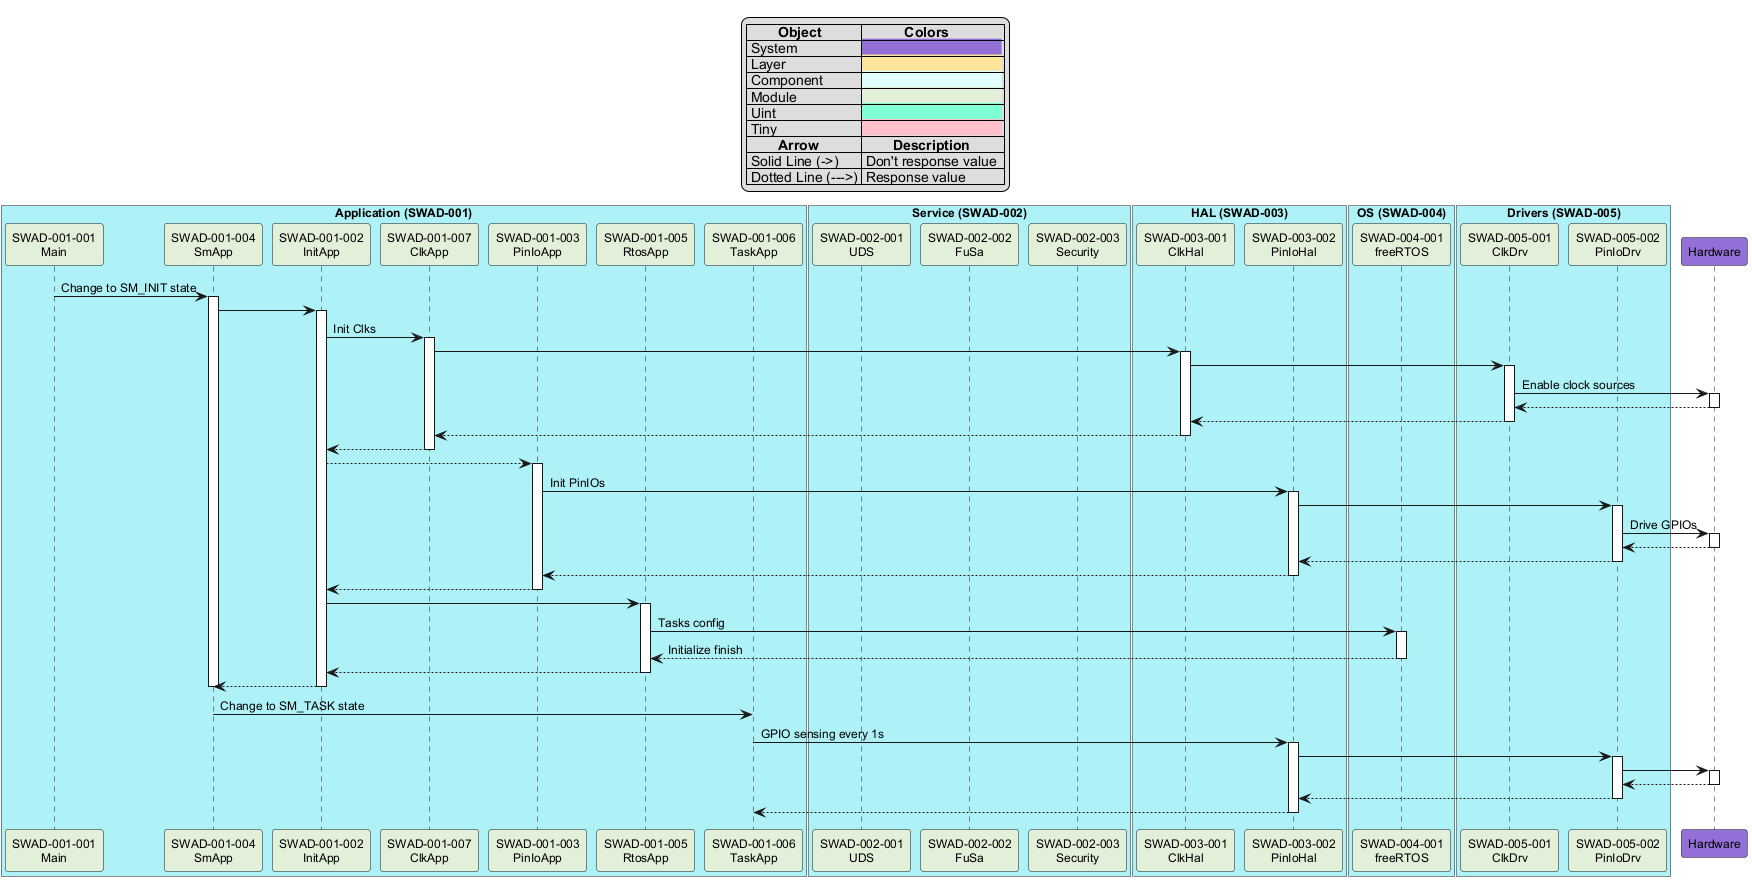

The diagram above was rendered by PlantUML. Its source (embedded in the PNG):
@startuml
'----- Table Description ----
'Object Colors Setting
skinparam defaultFontName Arial
skinparam defaultFontSize 12
legend top
|=        Object  |=           Colors  |
| System  |<back:mediumpurple>                                    |
| Layer  |<back:#FEE599>                                    |
| Component |<back:#lightcyan>                                    |
| Module |<back:#E2EFD9>                                    |
| Uint |<back:#aquamarine>                                    |
| Tiny |<back:#pink>                                    |
'Arrow Function
|=        Arrow |=        Description |
| Solid Line (->) | Don't response value  |
| Dotted Line (--->) | Response value |
endlegend

'---- Define "Application" component and colors ----
box "Application (SWAD-001)" #aef2f7
participant "SWAD-001-001\nMain" as Main #E2EFD9
participant "SWAD-001-004\nSmApp" as SmApp #E2EFD9
participant "SWAD-001-002\nInitApp" as InitApp #E2EFD9
participant "SWAD-001-007\nClkApp" as ClkApp #E2EFD9
participant "SWAD-001-003\nPinIoApp" as PinIoApp #E2EFD9
participant "SWAD-001-005\nRtosApp" as RtosApp #E2EFD9
participant "SWAD-001-006\nTaskApp" as TaskApp #E2EFD9
end box

'---- Define "Service" component--------------------
box "Service (SWAD-002)" #aef2f7
participant "SWAD-002-001\nUDS" as UDS #E2EFD9
participant "SWAD-002-002\nFuSa" as FuSa #E2EFD9
participant "SWAD-002-003\nSecurity" as Security #E2EFD9
end box

'---- Define "HAL" component -----------------------
box "HAL (SWAD-003)" #aef2f7
participant "SWAD-003-001\nClkHal" as ClkHal #E2EFD9
participant "SWAD-003-002\nPinIoHal" as PinIoHal #E2EFD9
end box

'---- Define "OS" component ------------------------
box "OS (SWAD-004)" #aef2f7
participant "SWAD-004-001\nfreeRTOS" as freeRTOS #E2EFD9
end box

'---- Define "Drivers" component -------------------
box "Drivers (SWAD-005)" #aef2f7
participant "SWAD-005-001\nClkDrv" as ClkDrv #E2EFD9
participant "SWAD-005-002\nPinIoDrv" as PinIoDrv #E2EFD9
end box

'---- Define "Hardware" layer ----------------------
participant Hardware #mediumpurple

'---- Plan modules sequence-------------------------
Main -> SmApp: Change to SM_INIT state
activate SmApp
SmApp -> InitApp
activate InitApp
InitApp -> ClkApp: Init Clks
activate ClkApp
ClkApp -> ClkHal
activate ClkHal
ClkHal -> ClkDrv
activate  ClkDrv
ClkDrv -> Hardware: Enable clock sources
activate Hardware
Hardware --> ClkDrv
deactivate Hardware
ClkDrv --> ClkHal
deactivate ClkDrv 
ClkHal --> ClkApp
deactivate ClkHal 
ClkApp --> InitApp
deactivate ClkApp 
InitApp -->PinIoApp 
activate PinIoApp 
PinIoApp -> PinIoHal: Init PinIOs
activate PinIoHal
PinIoHal -> PinIoDrv
activate PinIoDrv
PinIoDrv -> Hardware: Drive GPIOs
activate Hardware
Hardware --> PinIoDrv 
deactivate Hardware
PinIoDrv --> PinIoHal
deactivate PinIoDrv
PinIoHal --> PinIoApp
deactivate PinIoHal
PinIoApp --> InitApp
deactivate PinIoApp 
InitApp -> RtosApp
activate  RtosApp
RtosApp -> freeRTOS: Tasks config
activate freeRTOS
freeRTOS --> RtosApp: Initialize finish
deactivate freeRTOS
RtosApp --> InitApp
deactivate RtosApp

InitApp --> SmApp
deactivate InitApp
deactivate SmApp
SmApp -> TaskApp: Change to SM_TASK state

TaskApp -> PinIoHal: GPIO sensing every 1s
activate PinIoHal
PinIoHal -> PinIoDrv
activate PinIoDrv
PinIoDrv -> Hardware
activate Hardware
Hardware --> PinIoDrv
deactivate Hardware
PinIoDrv --> PinIoHal
deactivate PinIoDrv
PinIoHal --> TaskApp 
deactivate PinIoHal
'---------------------------------------------------
@enduml